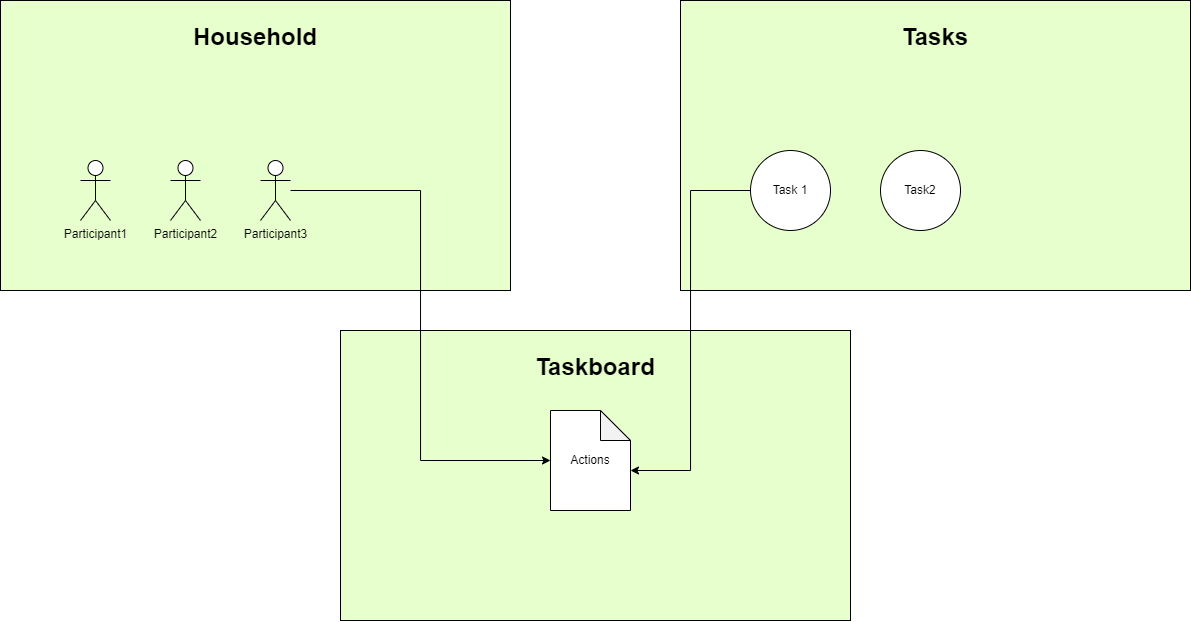

The diagram above was exported from draw.io. Its source (the exported page's mxGraphModel, read from the mxfile embedded in the PNG):
<mxGraphModel dx="1747" dy="650" grid="1" gridSize="10" guides="1" tooltips="1" connect="1" arrows="1" fold="1" page="1" pageScale="1" pageWidth="850" pageHeight="1100" math="0" shadow="0">
  <root>
    <mxCell id="0" />
    <mxCell id="1" parent="0" />
    <mxCell id="Q1BsjIU1wa94I-NG6jPB-1" value="&lt;h1&gt;Household&lt;/h1&gt;" style="rounded=0;whiteSpace=wrap;html=1;verticalAlign=top;labelBackgroundColor=none;fillColor=#E6FFCC;" vertex="1" parent="1">
      <mxGeometry x="200" y="180" width="510" height="290" as="geometry" />
    </mxCell>
    <mxCell id="Q1BsjIU1wa94I-NG6jPB-3" value="Participant1" style="shape=umlActor;verticalLabelPosition=bottom;verticalAlign=top;html=1;outlineConnect=0;" vertex="1" parent="1">
      <mxGeometry x="280" y="340" width="30" height="60" as="geometry" />
    </mxCell>
    <mxCell id="Q1BsjIU1wa94I-NG6jPB-4" value="Participant2" style="shape=umlActor;verticalLabelPosition=bottom;verticalAlign=top;html=1;outlineConnect=0;" vertex="1" parent="1">
      <mxGeometry x="370" y="340" width="30" height="60" as="geometry" />
    </mxCell>
    <mxCell id="Q1BsjIU1wa94I-NG6jPB-5" value="Participant3" style="shape=umlActor;verticalLabelPosition=bottom;verticalAlign=top;html=1;outlineConnect=0;" vertex="1" parent="1">
      <mxGeometry x="460" y="340" width="30" height="60" as="geometry" />
    </mxCell>
    <mxCell id="Q1BsjIU1wa94I-NG6jPB-7" value="&lt;h1&gt;Tasks&lt;/h1&gt;" style="rounded=0;whiteSpace=wrap;html=1;verticalAlign=top;labelBackgroundColor=none;fillColor=#E6FFCC;" vertex="1" parent="1">
      <mxGeometry x="880" y="180" width="510" height="290" as="geometry" />
    </mxCell>
    <mxCell id="Q1BsjIU1wa94I-NG6jPB-8" value="Task 1" style="ellipse;whiteSpace=wrap;html=1;aspect=fixed;" vertex="1" parent="1">
      <mxGeometry x="950" y="330" width="80" height="80" as="geometry" />
    </mxCell>
    <mxCell id="Q1BsjIU1wa94I-NG6jPB-9" value="Task2" style="ellipse;whiteSpace=wrap;html=1;aspect=fixed;" vertex="1" parent="1">
      <mxGeometry x="1080" y="330" width="80" height="80" as="geometry" />
    </mxCell>
    <mxCell id="Q1BsjIU1wa94I-NG6jPB-11" value="&lt;h1&gt;Taskboard&lt;/h1&gt;" style="rounded=0;whiteSpace=wrap;html=1;verticalAlign=top;labelBackgroundColor=none;fillColor=#E6FFCC;" vertex="1" parent="1">
      <mxGeometry x="540" y="510" width="510" height="290" as="geometry" />
    </mxCell>
    <mxCell id="Q1BsjIU1wa94I-NG6jPB-12" value="Actions" style="shape=note;whiteSpace=wrap;html=1;backgroundOutline=1;darkOpacity=0.05;" vertex="1" parent="1">
      <mxGeometry x="750" y="590" width="80" height="100" as="geometry" />
    </mxCell>
    <mxCell id="Q1BsjIU1wa94I-NG6jPB-13" style="edgeStyle=orthogonalEdgeStyle;rounded=0;orthogonalLoop=1;jettySize=auto;html=1;entryX=0;entryY=0.5;entryDx=0;entryDy=0;entryPerimeter=0;" edge="1" parent="1" source="Q1BsjIU1wa94I-NG6jPB-5" target="Q1BsjIU1wa94I-NG6jPB-12">
      <mxGeometry relative="1" as="geometry" />
    </mxCell>
    <mxCell id="Q1BsjIU1wa94I-NG6jPB-14" style="edgeStyle=orthogonalEdgeStyle;rounded=0;orthogonalLoop=1;jettySize=auto;html=1;entryX=1;entryY=0.6;entryDx=0;entryDy=0;entryPerimeter=0;" edge="1" parent="1" source="Q1BsjIU1wa94I-NG6jPB-8" target="Q1BsjIU1wa94I-NG6jPB-12">
      <mxGeometry relative="1" as="geometry" />
    </mxCell>
  </root>
</mxGraphModel>